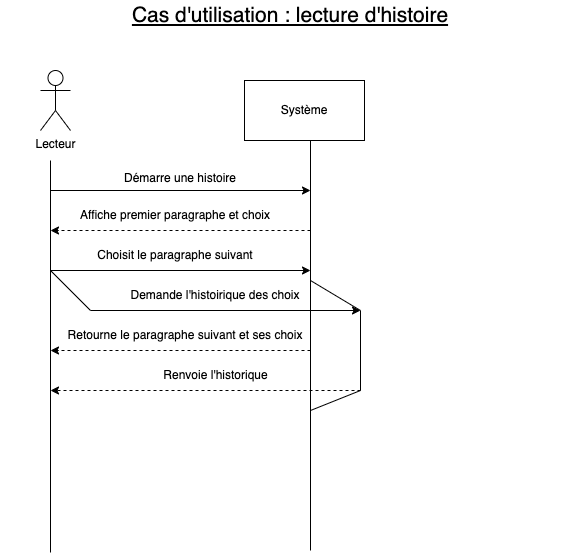

The diagram above was exported from draw.io. Its source (the exported page's mxGraphModel, read from the mxfile embedded in the PNG):
<mxGraphModel dx="979" dy="566" grid="1" gridSize="10" guides="1" tooltips="1" connect="1" arrows="1" fold="1" page="1" pageScale="1" pageWidth="827" pageHeight="1169" math="0" shadow="0">
  <root>
    <mxCell id="0" />
    <mxCell id="1" parent="0" />
    <mxCell id="fDOwzpBJi0hB_w0O5L-y-1" value="Lecteur" style="shape=umlActor;verticalLabelPosition=bottom;verticalAlign=top;html=1;outlineConnect=0;" vertex="1" parent="1">
      <mxGeometry x="150" y="80" width="30" height="60" as="geometry" />
    </mxCell>
    <mxCell id="fDOwzpBJi0hB_w0O5L-y-3" value="Système" style="rounded=0;whiteSpace=wrap;html=1;" vertex="1" parent="1">
      <mxGeometry x="354" y="90" width="120" height="60" as="geometry" />
    </mxCell>
    <mxCell id="fDOwzpBJi0hB_w0O5L-y-4" value="" style="endArrow=none;html=1;rounded=0;" edge="1" parent="1">
      <mxGeometry width="50" height="50" relative="1" as="geometry">
        <mxPoint x="160" y="562" as="sourcePoint" />
        <mxPoint x="160" y="170" as="targetPoint" />
      </mxGeometry>
    </mxCell>
    <mxCell id="fDOwzpBJi0hB_w0O5L-y-5" value="" style="endArrow=none;html=1;rounded=0;" edge="1" parent="1">
      <mxGeometry width="50" height="50" relative="1" as="geometry">
        <mxPoint x="420" y="560" as="sourcePoint" />
        <mxPoint x="420" y="150" as="targetPoint" />
      </mxGeometry>
    </mxCell>
    <mxCell id="fDOwzpBJi0hB_w0O5L-y-6" value="&lt;font style=&quot;font-size: 21px&quot;&gt;&lt;u&gt;Cas d'utilisation : lecture d'histoire&lt;/u&gt;&lt;/font&gt;" style="text;html=1;strokeColor=none;fillColor=none;align=center;verticalAlign=middle;whiteSpace=wrap;rounded=0;" vertex="1" parent="1">
      <mxGeometry x="110" y="10" width="580" height="30" as="geometry" />
    </mxCell>
    <mxCell id="fDOwzpBJi0hB_w0O5L-y-7" value="" style="endArrow=classic;html=1;rounded=0;fontSize=21;" edge="1" parent="1">
      <mxGeometry width="50" height="50" relative="1" as="geometry">
        <mxPoint x="160" y="200" as="sourcePoint" />
        <mxPoint x="420" y="200" as="targetPoint" />
      </mxGeometry>
    </mxCell>
    <mxCell id="fDOwzpBJi0hB_w0O5L-y-10" value="&lt;font style=&quot;font-size: 12px&quot;&gt;Démarre une histoire&lt;/font&gt;" style="text;html=1;strokeColor=none;fillColor=none;align=center;verticalAlign=middle;whiteSpace=wrap;rounded=0;fontSize=21;" vertex="1" parent="1">
      <mxGeometry x="230" y="170" width="120" height="30" as="geometry" />
    </mxCell>
    <mxCell id="fDOwzpBJi0hB_w0O5L-y-11" value="" style="endArrow=classic;html=1;rounded=0;fontSize=12;dashed=1;startArrow=none;" edge="1" parent="1">
      <mxGeometry width="50" height="50" relative="1" as="geometry">
        <mxPoint x="420" y="240" as="sourcePoint" />
        <mxPoint x="160" y="240" as="targetPoint" />
      </mxGeometry>
    </mxCell>
    <mxCell id="fDOwzpBJi0hB_w0O5L-y-12" value="Affiche premier paragraphe et choix" style="text;html=1;strokeColor=none;fillColor=none;align=center;verticalAlign=middle;whiteSpace=wrap;rounded=0;fontSize=12;" vertex="1" parent="1">
      <mxGeometry x="170" y="210" width="230" height="30" as="geometry" />
    </mxCell>
    <mxCell id="fDOwzpBJi0hB_w0O5L-y-14" value="" style="endArrow=classic;html=1;rounded=0;fontSize=12;" edge="1" parent="1">
      <mxGeometry width="50" height="50" relative="1" as="geometry">
        <mxPoint x="160" y="280" as="sourcePoint" />
        <mxPoint x="420" y="280" as="targetPoint" />
      </mxGeometry>
    </mxCell>
    <mxCell id="fDOwzpBJi0hB_w0O5L-y-15" value="Choisit le paragraphe suivant" style="text;html=1;strokeColor=none;fillColor=none;align=center;verticalAlign=middle;whiteSpace=wrap;rounded=0;fontSize=12;" vertex="1" parent="1">
      <mxGeometry x="170" y="250" width="230" height="30" as="geometry" />
    </mxCell>
    <mxCell id="fDOwzpBJi0hB_w0O5L-y-17" value="" style="endArrow=none;html=1;rounded=0;fontSize=12;" edge="1" parent="1">
      <mxGeometry width="50" height="50" relative="1" as="geometry">
        <mxPoint x="160" y="280" as="sourcePoint" />
        <mxPoint x="200" y="320" as="targetPoint" />
      </mxGeometry>
    </mxCell>
    <mxCell id="fDOwzpBJi0hB_w0O5L-y-18" value="" style="endArrow=classic;html=1;rounded=0;fontSize=12;" edge="1" parent="1">
      <mxGeometry width="50" height="50" relative="1" as="geometry">
        <mxPoint x="200" y="320" as="sourcePoint" />
        <mxPoint x="470" y="320" as="targetPoint" />
      </mxGeometry>
    </mxCell>
    <mxCell id="fDOwzpBJi0hB_w0O5L-y-19" value="" style="endArrow=none;html=1;rounded=0;fontSize=12;" edge="1" parent="1">
      <mxGeometry width="50" height="50" relative="1" as="geometry">
        <mxPoint x="470" y="320" as="sourcePoint" />
        <mxPoint x="420" y="290" as="targetPoint" />
      </mxGeometry>
    </mxCell>
    <mxCell id="fDOwzpBJi0hB_w0O5L-y-21" value="" style="endArrow=none;html=1;rounded=0;fontSize=12;" edge="1" parent="1">
      <mxGeometry width="50" height="50" relative="1" as="geometry">
        <mxPoint x="470" y="400" as="sourcePoint" />
        <mxPoint x="470" y="320" as="targetPoint" />
      </mxGeometry>
    </mxCell>
    <mxCell id="fDOwzpBJi0hB_w0O5L-y-22" value="Demande l'histoirique des choix" style="text;html=1;strokeColor=none;fillColor=none;align=center;verticalAlign=middle;whiteSpace=wrap;rounded=0;fontSize=12;" vertex="1" parent="1">
      <mxGeometry x="220" y="290" width="210" height="30" as="geometry" />
    </mxCell>
    <mxCell id="fDOwzpBJi0hB_w0O5L-y-23" value="" style="endArrow=none;html=1;rounded=0;fontSize=12;" edge="1" parent="1">
      <mxGeometry width="50" height="50" relative="1" as="geometry">
        <mxPoint x="420" y="420" as="sourcePoint" />
        <mxPoint x="470" y="400" as="targetPoint" />
        <Array as="points" />
      </mxGeometry>
    </mxCell>
    <mxCell id="fDOwzpBJi0hB_w0O5L-y-24" value="" style="endArrow=classic;html=1;rounded=0;fontSize=12;dashed=1;" edge="1" parent="1">
      <mxGeometry width="50" height="50" relative="1" as="geometry">
        <mxPoint x="470" y="400" as="sourcePoint" />
        <mxPoint x="160" y="400" as="targetPoint" />
      </mxGeometry>
    </mxCell>
    <mxCell id="fDOwzpBJi0hB_w0O5L-y-25" value="" style="endArrow=classic;html=1;rounded=0;dashed=1;fontSize=12;" edge="1" parent="1">
      <mxGeometry width="50" height="50" relative="1" as="geometry">
        <mxPoint x="420" y="360" as="sourcePoint" />
        <mxPoint x="160" y="360" as="targetPoint" />
      </mxGeometry>
    </mxCell>
    <mxCell id="fDOwzpBJi0hB_w0O5L-y-26" value="Retourne le paragraphe suivant et ses choix" style="text;html=1;strokeColor=none;fillColor=none;align=center;verticalAlign=middle;whiteSpace=wrap;rounded=0;fontSize=12;" vertex="1" parent="1">
      <mxGeometry x="170" y="330" width="250" height="30" as="geometry" />
    </mxCell>
    <mxCell id="fDOwzpBJi0hB_w0O5L-y-27" value="Renvoie l'historique" style="text;html=1;strokeColor=none;fillColor=none;align=center;verticalAlign=middle;whiteSpace=wrap;rounded=0;fontSize=12;" vertex="1" parent="1">
      <mxGeometry x="257.5" y="370" width="135" height="30" as="geometry" />
    </mxCell>
  </root>
</mxGraphModel>